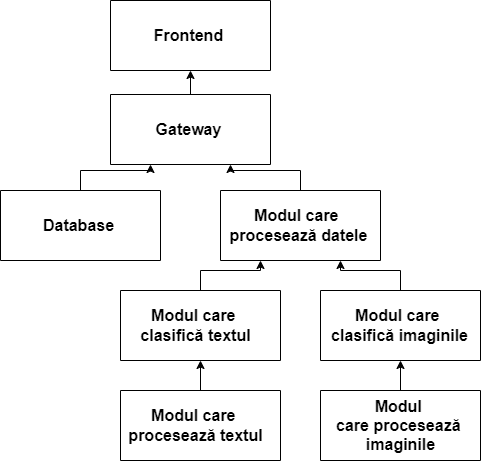

The diagram above was exported from draw.io. Its source (the exported page's mxGraphModel, read from the mxfile embedded in the PNG):
<mxGraphModel dx="1304" dy="678" grid="1" gridSize="10" guides="1" tooltips="1" connect="1" arrows="1" fold="1" page="1" pageScale="1" pageWidth="827" pageHeight="1169" background="#ffffff" math="0" shadow="0">
  <root>
    <mxCell id="0" />
    <mxCell id="1" parent="0" />
    <mxCell id="CeDH94izONLsoh-cn26r-31" value="" style="swimlane;startSize=0;" vertex="1" parent="1">
      <mxGeometry x="560" y="90" width="160" height="70" as="geometry">
        <mxRectangle x="240" y="225" width="50" height="40" as="alternateBounds" />
      </mxGeometry>
    </mxCell>
    <mxCell id="CeDH94izONLsoh-cn26r-32" value="&lt;b&gt;&lt;font style=&quot;font-size: 16px;&quot;&gt;Frontend&lt;/font&gt;&lt;/b&gt;" style="text;html=1;align=center;verticalAlign=middle;resizable=0;points=[];autosize=1;strokeWidth=4;" vertex="1" parent="CeDH94izONLsoh-cn26r-31">
      <mxGeometry x="32.5" y="20" width="90" height="30" as="geometry" />
    </mxCell>
    <mxCell id="CeDH94izONLsoh-cn26r-51" style="edgeStyle=orthogonalEdgeStyle;rounded=0;orthogonalLoop=1;jettySize=auto;html=1;exitX=0.5;exitY=0;exitDx=0;exitDy=0;entryX=0.5;entryY=1;entryDx=0;entryDy=0;" edge="1" parent="1" source="CeDH94izONLsoh-cn26r-49" target="CeDH94izONLsoh-cn26r-31">
      <mxGeometry relative="1" as="geometry" />
    </mxCell>
    <mxCell id="CeDH94izONLsoh-cn26r-49" value="" style="swimlane;startSize=0;" vertex="1" parent="1">
      <mxGeometry x="560" y="184" width="160" height="70" as="geometry">
        <mxRectangle x="240" y="225" width="50" height="40" as="alternateBounds" />
      </mxGeometry>
    </mxCell>
    <mxCell id="CeDH94izONLsoh-cn26r-50" value="&lt;b&gt;&lt;font style=&quot;font-size: 16px;&quot;&gt;Gateway&lt;/font&gt;&lt;/b&gt;" style="text;html=1;align=center;verticalAlign=middle;resizable=0;points=[];autosize=1;strokeColor=none;fillColor=none;strokeWidth=4;" vertex="1" parent="CeDH94izONLsoh-cn26r-49">
      <mxGeometry x="32.5" y="20" width="90" height="30" as="geometry" />
    </mxCell>
    <mxCell id="CeDH94izONLsoh-cn26r-76" style="edgeStyle=orthogonalEdgeStyle;rounded=0;orthogonalLoop=1;jettySize=auto;html=1;exitX=0.5;exitY=0;exitDx=0;exitDy=0;entryX=0.25;entryY=1;entryDx=0;entryDy=0;" edge="1" parent="1" source="CeDH94izONLsoh-cn26r-55" target="CeDH94izONLsoh-cn26r-57">
      <mxGeometry relative="1" as="geometry" />
    </mxCell>
    <mxCell id="CeDH94izONLsoh-cn26r-55" value="" style="swimlane;startSize=0;" vertex="1" parent="1">
      <mxGeometry x="570" y="380" width="160" height="70" as="geometry">
        <mxRectangle x="240" y="225" width="50" height="40" as="alternateBounds" />
      </mxGeometry>
    </mxCell>
    <mxCell id="CeDH94izONLsoh-cn26r-56" value="&lt;b&gt;&lt;font style=&quot;font-size: 16px;&quot;&gt;Modul care&amp;nbsp;&lt;/font&gt;&lt;/b&gt;&lt;div&gt;&lt;b&gt;&lt;font style=&quot;font-size: 16px;&quot;&gt;clasifică textul&lt;/font&gt;&lt;/b&gt;&lt;/div&gt;" style="text;html=1;align=center;verticalAlign=middle;resizable=0;points=[];autosize=1;strokeColor=none;fillColor=none;strokeWidth=4;" vertex="1" parent="CeDH94izONLsoh-cn26r-55">
      <mxGeometry x="10" y="10" width="130" height="50" as="geometry" />
    </mxCell>
    <mxCell id="CeDH94izONLsoh-cn26r-75" style="edgeStyle=orthogonalEdgeStyle;rounded=0;orthogonalLoop=1;jettySize=auto;html=1;exitX=0.5;exitY=0;exitDx=0;exitDy=0;entryX=0.75;entryY=1;entryDx=0;entryDy=0;" edge="1" parent="1" source="CeDH94izONLsoh-cn26r-57" target="CeDH94izONLsoh-cn26r-49">
      <mxGeometry relative="1" as="geometry" />
    </mxCell>
    <mxCell id="CeDH94izONLsoh-cn26r-57" value="" style="swimlane;startSize=0;" vertex="1" parent="1">
      <mxGeometry x="670" y="280" width="160" height="70" as="geometry">
        <mxRectangle x="240" y="225" width="50" height="40" as="alternateBounds" />
      </mxGeometry>
    </mxCell>
    <mxCell id="CeDH94izONLsoh-cn26r-58" value="&lt;b&gt;&lt;font style=&quot;font-size: 16px;&quot;&gt;Modul care&amp;nbsp;&lt;/font&gt;&lt;/b&gt;&lt;div&gt;&lt;b&gt;&lt;font style=&quot;font-size: 16px;&quot;&gt;procesează datele&lt;/font&gt;&lt;/b&gt;&lt;/div&gt;" style="text;html=1;align=center;verticalAlign=middle;resizable=0;points=[];autosize=1;strokeColor=none;fillColor=none;strokeWidth=4;" vertex="1" parent="CeDH94izONLsoh-cn26r-57">
      <mxGeometry x="-2.5" y="10" width="160" height="50" as="geometry" />
    </mxCell>
    <mxCell id="CeDH94izONLsoh-cn26r-77" style="edgeStyle=orthogonalEdgeStyle;rounded=0;orthogonalLoop=1;jettySize=auto;html=1;exitX=0.5;exitY=0;exitDx=0;exitDy=0;entryX=0.75;entryY=1;entryDx=0;entryDy=0;" edge="1" parent="1" source="CeDH94izONLsoh-cn26r-59" target="CeDH94izONLsoh-cn26r-57">
      <mxGeometry relative="1" as="geometry" />
    </mxCell>
    <mxCell id="CeDH94izONLsoh-cn26r-59" value="" style="swimlane;startSize=0;" vertex="1" parent="1">
      <mxGeometry x="770" y="380" width="160" height="70" as="geometry">
        <mxRectangle x="240" y="225" width="50" height="40" as="alternateBounds" />
      </mxGeometry>
    </mxCell>
    <mxCell id="CeDH94izONLsoh-cn26r-60" value="&lt;b&gt;&lt;font style=&quot;font-size: 16px;&quot;&gt;Modul care&amp;nbsp;&lt;/font&gt;&lt;/b&gt;&lt;div&gt;&lt;b&gt;&lt;font style=&quot;font-size: 16px;&quot;&gt;clasifică imaginile&lt;/font&gt;&lt;/b&gt;&lt;/div&gt;" style="text;html=1;align=center;verticalAlign=middle;resizable=0;points=[];autosize=1;strokeColor=none;fillColor=none;strokeWidth=4;" vertex="1" parent="CeDH94izONLsoh-cn26r-59">
      <mxGeometry x="-1.25" y="10" width="160" height="50" as="geometry" />
    </mxCell>
    <mxCell id="CeDH94izONLsoh-cn26r-70" style="edgeStyle=orthogonalEdgeStyle;rounded=0;orthogonalLoop=1;jettySize=auto;html=1;exitX=0.5;exitY=0;exitDx=0;exitDy=0;entryX=0.5;entryY=1;entryDx=0;entryDy=0;" edge="1" parent="1" source="CeDH94izONLsoh-cn26r-64" target="CeDH94izONLsoh-cn26r-55">
      <mxGeometry relative="1" as="geometry" />
    </mxCell>
    <mxCell id="CeDH94izONLsoh-cn26r-64" value="" style="swimlane;startSize=0;" vertex="1" parent="1">
      <mxGeometry x="570" y="480" width="160" height="70" as="geometry">
        <mxRectangle x="240" y="225" width="50" height="40" as="alternateBounds" />
      </mxGeometry>
    </mxCell>
    <mxCell id="CeDH94izONLsoh-cn26r-65" value="&lt;b&gt;&lt;font style=&quot;font-size: 16px;&quot;&gt;Modul care&amp;nbsp;&lt;/font&gt;&lt;/b&gt;&lt;div&gt;&lt;span style=&quot;font-size: 16px;&quot;&gt;&lt;b&gt;procesează textul&lt;/b&gt;&lt;/span&gt;&lt;/div&gt;" style="text;html=1;align=center;verticalAlign=middle;resizable=0;points=[];autosize=1;strokeColor=none;fillColor=none;strokeWidth=4;" vertex="1" parent="CeDH94izONLsoh-cn26r-64">
      <mxGeometry x="-5" y="10" width="160" height="50" as="geometry" />
    </mxCell>
    <mxCell id="CeDH94izONLsoh-cn26r-71" style="edgeStyle=orthogonalEdgeStyle;rounded=0;orthogonalLoop=1;jettySize=auto;html=1;exitX=0.5;exitY=0;exitDx=0;exitDy=0;entryX=0.5;entryY=1;entryDx=0;entryDy=0;" edge="1" parent="1" source="CeDH94izONLsoh-cn26r-68" target="CeDH94izONLsoh-cn26r-59">
      <mxGeometry relative="1" as="geometry" />
    </mxCell>
    <mxCell id="CeDH94izONLsoh-cn26r-68" value="" style="swimlane;startSize=0;" vertex="1" parent="1">
      <mxGeometry x="770" y="480" width="160" height="70" as="geometry">
        <mxRectangle x="240" y="225" width="50" height="40" as="alternateBounds" />
      </mxGeometry>
    </mxCell>
    <mxCell id="CeDH94izONLsoh-cn26r-69" value="&lt;b&gt;&lt;font style=&quot;font-size: 16px;&quot;&gt;Modul&amp;nbsp;&lt;/font&gt;&lt;/b&gt;&lt;div&gt;&lt;b&gt;&lt;font style=&quot;font-size: 16px;&quot;&gt;care&amp;nbsp;&lt;/font&gt;&lt;/b&gt;&lt;b style=&quot;font-size: 16px; background-color: initial;&quot;&gt;procesează&amp;nbsp;&lt;/b&gt;&lt;/div&gt;&lt;div&gt;&lt;b style=&quot;font-size: 16px; background-color: initial;&quot;&gt;imaginile&lt;/b&gt;&lt;/div&gt;" style="text;html=1;align=center;verticalAlign=middle;resizable=0;points=[];autosize=1;strokeColor=none;fillColor=none;strokeWidth=4;" vertex="1" parent="CeDH94izONLsoh-cn26r-68">
      <mxGeometry x="5" width="150" height="70" as="geometry" />
    </mxCell>
    <mxCell id="CeDH94izONLsoh-cn26r-74" style="edgeStyle=orthogonalEdgeStyle;rounded=0;orthogonalLoop=1;jettySize=auto;html=1;exitX=0.5;exitY=0;exitDx=0;exitDy=0;entryX=0.25;entryY=1;entryDx=0;entryDy=0;" edge="1" parent="1" source="CeDH94izONLsoh-cn26r-72" target="CeDH94izONLsoh-cn26r-49">
      <mxGeometry relative="1" as="geometry" />
    </mxCell>
    <mxCell id="CeDH94izONLsoh-cn26r-72" value="" style="swimlane;startSize=0;" vertex="1" parent="1">
      <mxGeometry x="450" y="280" width="160" height="70" as="geometry">
        <mxRectangle x="240" y="225" width="50" height="40" as="alternateBounds" />
      </mxGeometry>
    </mxCell>
    <mxCell id="CeDH94izONLsoh-cn26r-73" value="&lt;span style=&quot;font-size: 16px;&quot;&gt;&lt;b&gt;Database&lt;/b&gt;&lt;/span&gt;" style="text;html=1;align=center;verticalAlign=middle;resizable=0;points=[];autosize=1;strokeColor=none;fillColor=none;strokeWidth=4;" vertex="1" parent="CeDH94izONLsoh-cn26r-72">
      <mxGeometry x="32.5" y="20" width="90" height="30" as="geometry" />
    </mxCell>
  </root>
</mxGraphModel>